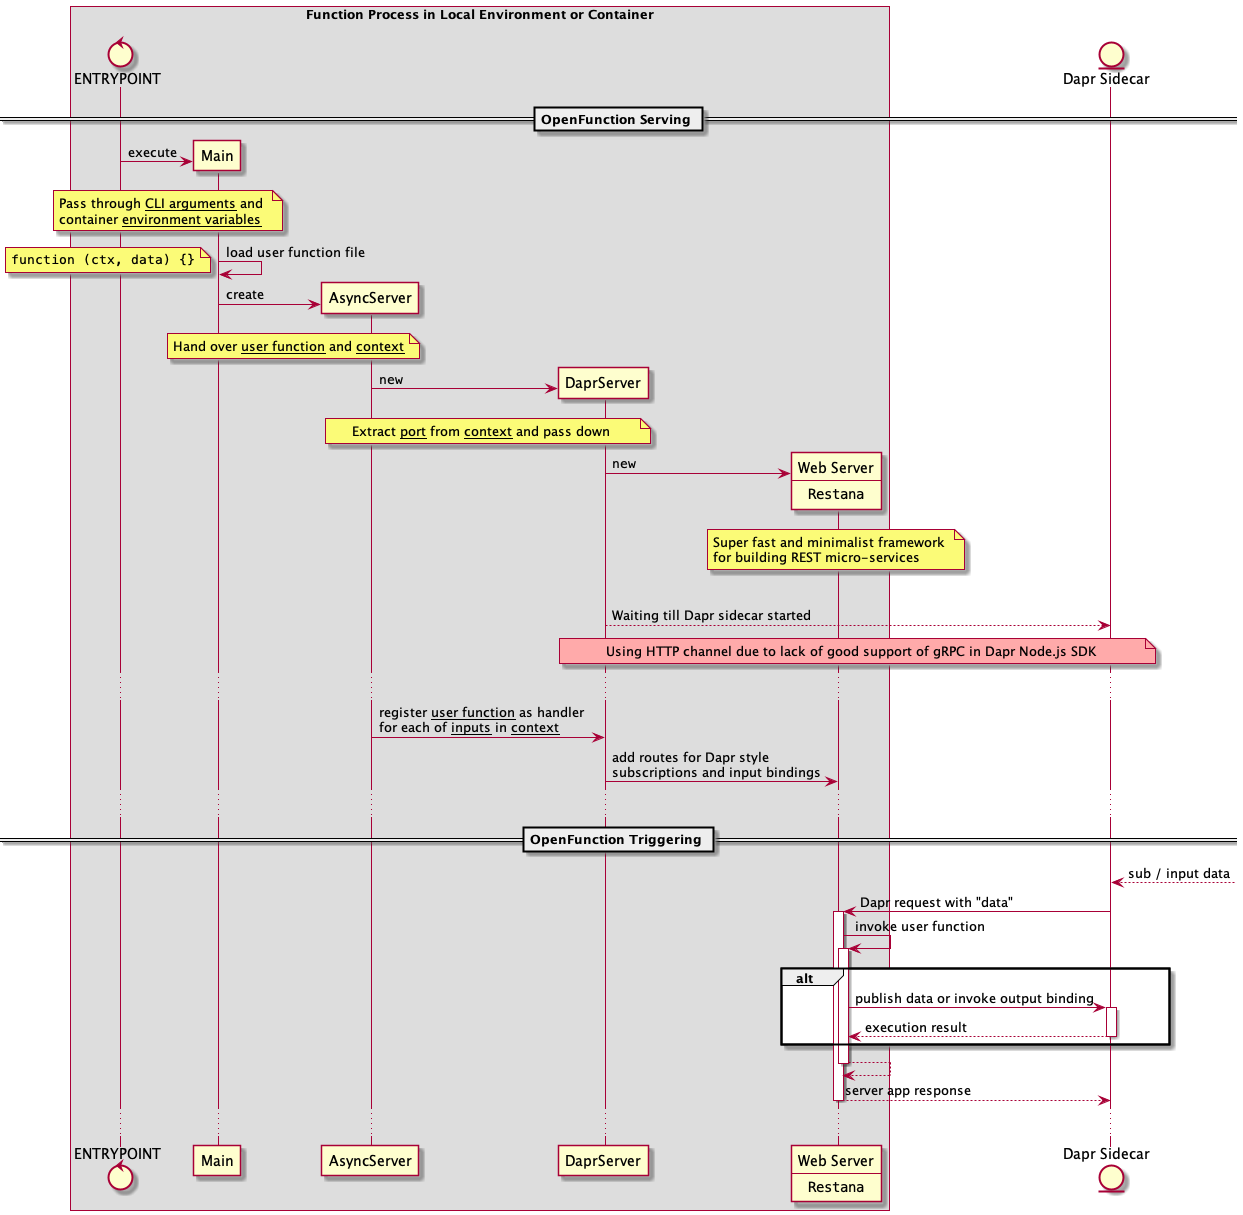

The diagram above was rendered by PlantUML. Its source (embedded in the PNG):
@startuml OpenFunction in Async Runtime

box Function Process in Local Environment or Container
control ENTRYPOINT
participant Main
participant AsyncServer
participant DaprServer
participant Restana [
  Web Server
  ----
  ""Restana""
]
end box

entity "Dapr Sidecar " as DaprSidecar

== OpenFunction Serving ==

ENTRYPOINT -> Main ** : execute
note over ENTRYPOINT, Main: Pass through __CLI arguments__ and \ncontainer __environment variables__

Main -> Main : load user function file
note left: ""function (ctx, data) {}""

Main -> AsyncServer ** : create
note over Main, AsyncServer: Hand over __user function__ and __context__

AsyncServer -> DaprServer ** : ""new""
note over AsyncServer, DaprServer: Extract __port__ from __context__ and pass down

DaprServer -> Restana ** : ""new""
note over Restana: Super fast and minimalist framework \nfor building REST micro-services
|||
DaprServer --> DaprSidecar : Waiting till Dapr sidecar started
note over DaprServer, DaprSidecar #FFAAAA: Using HTTP channel due to lack of good support of gRPC in Dapr Node.js SDK
...
AsyncServer -> DaprServer : register __user function__ as handler \nfor each of __inputs__ in __context__
DaprServer -> Restana : add routes for Dapr style \nsubscriptions and input bindings

...

== OpenFunction Triggering ==

DaprSidecar <--] : sub / input data

DaprSidecar -> Restana ++ : Dapr request with "data"

Restana -> Restana ++ : invoke user function

alt 
  Restana -> DaprSidecar ++ : publish data or invoke output binding
  DaprSidecar --> Restana -- : execution result
end

return

return server app response

...

@enduml